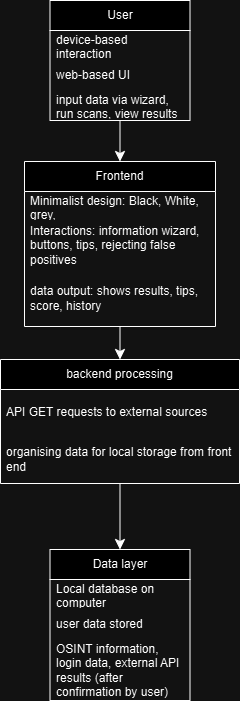

The diagram above was exported from draw.io. Its source (the exported page's mxGraphModel, read from the mxfile embedded in the PNG):
<mxGraphModel dx="605" dy="1208" grid="0" gridSize="10" guides="1" tooltips="1" connect="1" arrows="1" fold="1" page="0" pageScale="1" pageWidth="827" pageHeight="1169" math="0" shadow="0">
  <root>
    <mxCell id="0" />
    <mxCell id="1" parent="0" />
    <mxCell id="qE4UimyqzRavxsO6gZ62-26" value="" style="edgeStyle=none;curved=1;rounded=0;orthogonalLoop=1;jettySize=auto;html=1;fontSize=12;startSize=8;endSize=8;entryX=0.5;entryY=0;entryDx=0;entryDy=0;" edge="1" parent="1" source="qE4UimyqzRavxsO6gZ62-9" target="qE4UimyqzRavxsO6gZ62-13">
      <mxGeometry relative="1" as="geometry" />
    </mxCell>
    <mxCell id="qE4UimyqzRavxsO6gZ62-9" value="User" style="swimlane;fontStyle=0;childLayout=stackLayout;horizontal=1;startSize=30;horizontalStack=0;resizeParent=1;resizeParentMax=0;resizeLast=0;collapsible=1;marginBottom=0;whiteSpace=wrap;html=1;" vertex="1" parent="1">
      <mxGeometry x="176.5" y="-101" width="140" height="120" as="geometry" />
    </mxCell>
    <mxCell id="qE4UimyqzRavxsO6gZ62-10" value="device-based interaction" style="text;strokeColor=none;fillColor=none;align=left;verticalAlign=middle;spacingLeft=4;spacingRight=4;overflow=hidden;points=[[0,0.5],[1,0.5]];portConstraint=eastwest;rotatable=0;whiteSpace=wrap;html=1;" vertex="1" parent="qE4UimyqzRavxsO6gZ62-9">
      <mxGeometry y="30" width="140" height="30" as="geometry" />
    </mxCell>
    <mxCell id="qE4UimyqzRavxsO6gZ62-11" value="web-based UI" style="text;strokeColor=none;fillColor=none;align=left;verticalAlign=middle;spacingLeft=4;spacingRight=4;overflow=hidden;points=[[0,0.5],[1,0.5]];portConstraint=eastwest;rotatable=0;whiteSpace=wrap;html=1;" vertex="1" parent="qE4UimyqzRavxsO6gZ62-9">
      <mxGeometry y="60" width="140" height="30" as="geometry" />
    </mxCell>
    <mxCell id="qE4UimyqzRavxsO6gZ62-12" value="input data via wizard, run scans, view results" style="text;strokeColor=none;fillColor=none;align=left;verticalAlign=middle;spacingLeft=4;spacingRight=4;overflow=hidden;points=[[0,0.5],[1,0.5]];portConstraint=eastwest;rotatable=0;whiteSpace=wrap;html=1;" vertex="1" parent="qE4UimyqzRavxsO6gZ62-9">
      <mxGeometry y="90" width="140" height="30" as="geometry" />
    </mxCell>
    <mxCell id="qE4UimyqzRavxsO6gZ62-27" value="" style="edgeStyle=none;curved=1;rounded=0;orthogonalLoop=1;jettySize=auto;html=1;fontSize=12;startSize=8;endSize=8;entryX=0.5;entryY=0;entryDx=0;entryDy=0;" edge="1" parent="1" source="qE4UimyqzRavxsO6gZ62-13" target="qE4UimyqzRavxsO6gZ62-17">
      <mxGeometry relative="1" as="geometry" />
    </mxCell>
    <mxCell id="qE4UimyqzRavxsO6gZ62-13" value="Frontend" style="swimlane;fontStyle=0;childLayout=stackLayout;horizontal=1;startSize=30;horizontalStack=0;resizeParent=1;resizeParentMax=0;resizeLast=0;collapsible=1;marginBottom=0;whiteSpace=wrap;html=1;" vertex="1" parent="1">
      <mxGeometry x="151" y="60" width="191" height="165" as="geometry" />
    </mxCell>
    <mxCell id="qE4UimyqzRavxsO6gZ62-14" value="Minimalist design: Black, White, grey,&amp;nbsp;" style="text;strokeColor=none;fillColor=none;align=left;verticalAlign=middle;spacingLeft=4;spacingRight=4;overflow=hidden;points=[[0,0.5],[1,0.5]];portConstraint=eastwest;rotatable=0;whiteSpace=wrap;html=1;" vertex="1" parent="qE4UimyqzRavxsO6gZ62-13">
      <mxGeometry y="30" width="191" height="30" as="geometry" />
    </mxCell>
    <mxCell id="qE4UimyqzRavxsO6gZ62-15" value="Interactions: information wizard, buttons, tips, rejecting false positives" style="text;strokeColor=none;fillColor=none;align=left;verticalAlign=middle;spacingLeft=4;spacingRight=4;overflow=hidden;points=[[0,0.5],[1,0.5]];portConstraint=eastwest;rotatable=0;whiteSpace=wrap;html=1;" vertex="1" parent="qE4UimyqzRavxsO6gZ62-13">
      <mxGeometry y="60" width="191" height="48" as="geometry" />
    </mxCell>
    <mxCell id="qE4UimyqzRavxsO6gZ62-16" value="data output: shows results, tips, score, history&amp;nbsp;" style="text;strokeColor=none;fillColor=none;align=left;verticalAlign=middle;spacingLeft=4;spacingRight=4;overflow=hidden;points=[[0,0.5],[1,0.5]];portConstraint=eastwest;rotatable=0;whiteSpace=wrap;html=1;" vertex="1" parent="qE4UimyqzRavxsO6gZ62-13">
      <mxGeometry y="108" width="191" height="57" as="geometry" />
    </mxCell>
    <mxCell id="qE4UimyqzRavxsO6gZ62-28" value="" style="edgeStyle=none;curved=1;rounded=0;orthogonalLoop=1;jettySize=auto;html=1;fontSize=12;startSize=8;endSize=8;entryX=0.5;entryY=0;entryDx=0;entryDy=0;" edge="1" parent="1" source="qE4UimyqzRavxsO6gZ62-17" target="qE4UimyqzRavxsO6gZ62-21">
      <mxGeometry relative="1" as="geometry" />
    </mxCell>
    <mxCell id="qE4UimyqzRavxsO6gZ62-17" value="backend processing" style="swimlane;fontStyle=0;childLayout=stackLayout;horizontal=1;startSize=30;horizontalStack=0;resizeParent=1;resizeParentMax=0;resizeLast=0;collapsible=1;marginBottom=0;whiteSpace=wrap;html=1;" vertex="1" parent="1">
      <mxGeometry x="127" y="258" width="239" height="124" as="geometry" />
    </mxCell>
    <mxCell id="qE4UimyqzRavxsO6gZ62-18" value="API GET requests to external sources" style="text;strokeColor=none;fillColor=none;align=left;verticalAlign=middle;spacingLeft=4;spacingRight=4;overflow=hidden;points=[[0,0.5],[1,0.5]];portConstraint=eastwest;rotatable=0;whiteSpace=wrap;html=1;" vertex="1" parent="qE4UimyqzRavxsO6gZ62-17">
      <mxGeometry y="30" width="239" height="45" as="geometry" />
    </mxCell>
    <mxCell id="qE4UimyqzRavxsO6gZ62-19" value="organising data for local storage from front end" style="text;strokeColor=none;fillColor=none;align=left;verticalAlign=middle;spacingLeft=4;spacingRight=4;overflow=hidden;points=[[0,0.5],[1,0.5]];portConstraint=eastwest;rotatable=0;whiteSpace=wrap;html=1;" vertex="1" parent="qE4UimyqzRavxsO6gZ62-17">
      <mxGeometry y="75" width="239" height="49" as="geometry" />
    </mxCell>
    <mxCell id="qE4UimyqzRavxsO6gZ62-21" value="Data layer" style="swimlane;fontStyle=0;childLayout=stackLayout;horizontal=1;startSize=30;horizontalStack=0;resizeParent=1;resizeParentMax=0;resizeLast=0;collapsible=1;marginBottom=0;whiteSpace=wrap;html=1;" vertex="1" parent="1">
      <mxGeometry x="176.5" y="448" width="140" height="151" as="geometry" />
    </mxCell>
    <mxCell id="qE4UimyqzRavxsO6gZ62-22" value="Local database on computer" style="text;strokeColor=none;fillColor=none;align=left;verticalAlign=middle;spacingLeft=4;spacingRight=4;overflow=hidden;points=[[0,0.5],[1,0.5]];portConstraint=eastwest;rotatable=0;whiteSpace=wrap;html=1;" vertex="1" parent="qE4UimyqzRavxsO6gZ62-21">
      <mxGeometry y="30" width="140" height="30" as="geometry" />
    </mxCell>
    <mxCell id="qE4UimyqzRavxsO6gZ62-23" value="user data stored" style="text;strokeColor=none;fillColor=none;align=left;verticalAlign=middle;spacingLeft=4;spacingRight=4;overflow=hidden;points=[[0,0.5],[1,0.5]];portConstraint=eastwest;rotatable=0;whiteSpace=wrap;html=1;" vertex="1" parent="qE4UimyqzRavxsO6gZ62-21">
      <mxGeometry y="60" width="140" height="30" as="geometry" />
    </mxCell>
    <mxCell id="qE4UimyqzRavxsO6gZ62-24" value="OSINT information, login data, external API results (after confirmation by user)" style="text;strokeColor=none;fillColor=none;align=left;verticalAlign=middle;spacingLeft=4;spacingRight=4;overflow=hidden;points=[[0,0.5],[1,0.5]];portConstraint=eastwest;rotatable=0;whiteSpace=wrap;html=1;" vertex="1" parent="qE4UimyqzRavxsO6gZ62-21">
      <mxGeometry y="90" width="140" height="61" as="geometry" />
    </mxCell>
  </root>
</mxGraphModel>